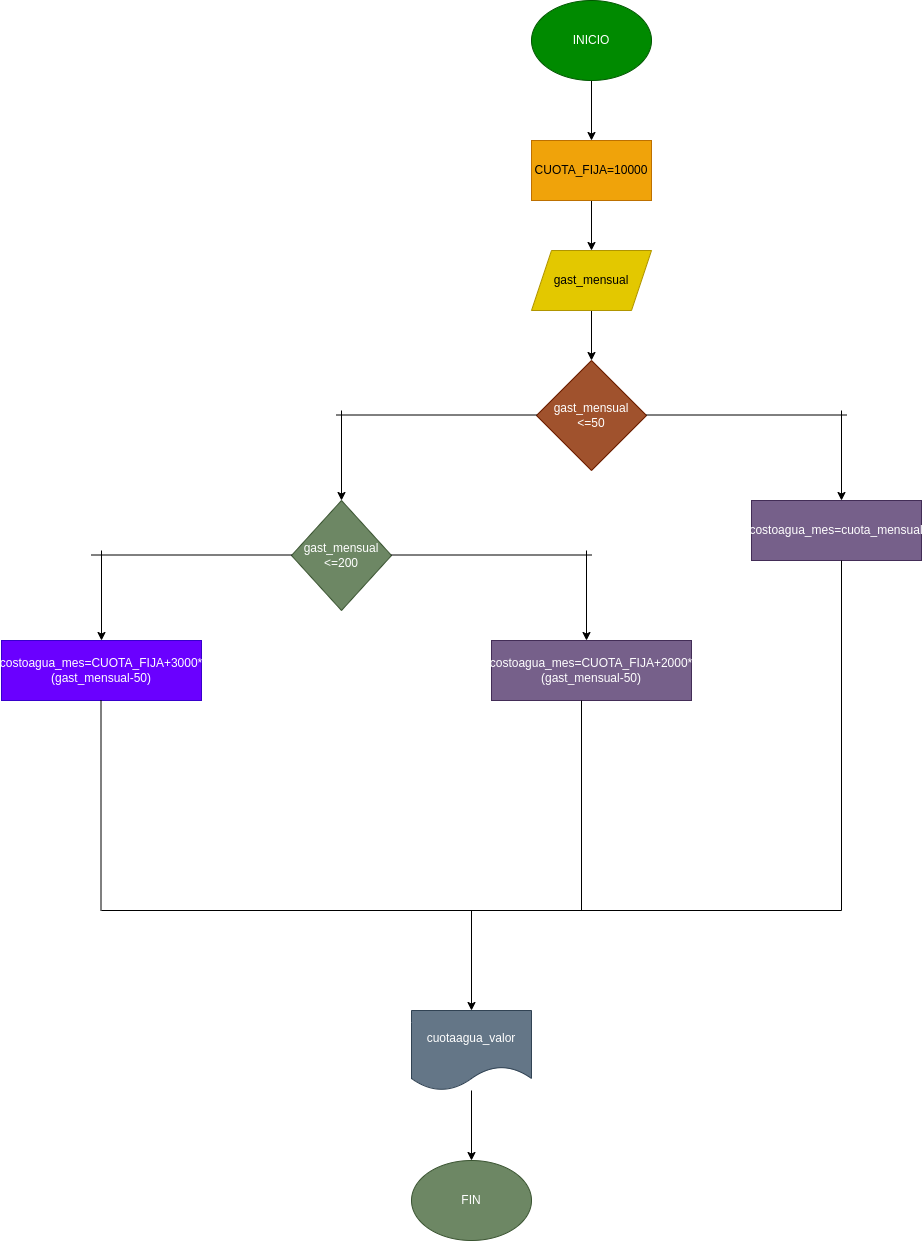

The diagram above was exported from draw.io. Its source (the exported page's mxGraphModel, read from the mxfile embedded in the PNG):
<mxGraphModel dx="1261" dy="328" grid="1" gridSize="10" guides="1" tooltips="1" connect="1" arrows="1" fold="1" page="1" pageScale="1" pageWidth="827" pageHeight="1169" math="0" shadow="0">
  <root>
    <mxCell id="0" />
    <mxCell id="1" parent="0" />
    <mxCell id="2" value="" style="edgeStyle=none;html=1;" edge="1" parent="1" source="3" target="6">
      <mxGeometry relative="1" as="geometry" />
    </mxCell>
    <mxCell id="3" value="INICIO" style="ellipse;whiteSpace=wrap;html=1;fillColor=#008a00;fontColor=#ffffff;strokeColor=#005700;" vertex="1" parent="1">
      <mxGeometry x="350" y="60" width="120" height="80" as="geometry" />
    </mxCell>
    <mxCell id="4" style="edgeStyle=none;html=1;" edge="1" parent="1" source="6">
      <mxGeometry relative="1" as="geometry">
        <mxPoint x="420" y="240" as="targetPoint" />
      </mxGeometry>
    </mxCell>
    <mxCell id="5" value="" style="edgeStyle=none;html=1;" edge="1" parent="1" source="6" target="8">
      <mxGeometry relative="1" as="geometry" />
    </mxCell>
    <mxCell id="6" value="CUOTA_FIJA=10000" style="rounded=0;whiteSpace=wrap;html=1;fillColor=#f0a30a;fontColor=#000000;strokeColor=#BD7000;" vertex="1" parent="1">
      <mxGeometry x="350" y="200" width="120" height="60" as="geometry" />
    </mxCell>
    <mxCell id="7" value="" style="edgeStyle=none;html=1;" edge="1" parent="1" source="8" target="9">
      <mxGeometry relative="1" as="geometry" />
    </mxCell>
    <mxCell id="8" value="gast_mensual" style="shape=parallelogram;perimeter=parallelogramPerimeter;whiteSpace=wrap;html=1;fixedSize=1;fillColor=#e3c800;fontColor=#000000;strokeColor=#B09500;" vertex="1" parent="1">
      <mxGeometry x="350" y="310" width="120" height="60" as="geometry" />
    </mxCell>
    <mxCell id="9" value="gast_mensual&lt;br&gt;&amp;lt;=50" style="rhombus;whiteSpace=wrap;html=1;fillColor=#a0522d;fontColor=#ffffff;strokeColor=#6D1F00;" vertex="1" parent="1">
      <mxGeometry x="355" y="420" width="110" height="110" as="geometry" />
    </mxCell>
    <mxCell id="10" value="costoagua_mes=cuota_mensual" style="rounded=0;whiteSpace=wrap;html=1;fillColor=#76608a;fontColor=#ffffff;strokeColor=#432D57;" vertex="1" parent="1">
      <mxGeometry x="570" y="560" width="170" height="60" as="geometry" />
    </mxCell>
    <mxCell id="11" value="" style="endArrow=none;html=1;" edge="1" parent="1">
      <mxGeometry width="50" height="50" relative="1" as="geometry">
        <mxPoint x="465" y="474.5" as="sourcePoint" />
        <mxPoint x="665" y="474.5" as="targetPoint" />
      </mxGeometry>
    </mxCell>
    <mxCell id="12" value="" style="endArrow=classic;html=1;" edge="1" parent="1">
      <mxGeometry width="50" height="50" relative="1" as="geometry">
        <mxPoint x="660" y="470" as="sourcePoint" />
        <mxPoint x="660" y="560" as="targetPoint" />
      </mxGeometry>
    </mxCell>
    <mxCell id="13" value="" style="endArrow=none;html=1;" edge="1" parent="1">
      <mxGeometry width="50" height="50" relative="1" as="geometry">
        <mxPoint x="155" y="474.5" as="sourcePoint" />
        <mxPoint x="355" y="474.5" as="targetPoint" />
      </mxGeometry>
    </mxCell>
    <mxCell id="14" value="" style="endArrow=classic;html=1;" edge="1" parent="1">
      <mxGeometry width="50" height="50" relative="1" as="geometry">
        <mxPoint x="160" y="470" as="sourcePoint" />
        <mxPoint x="160" y="560" as="targetPoint" />
      </mxGeometry>
    </mxCell>
    <mxCell id="15" value="gast_mensual&lt;br&gt;&amp;lt;=200" style="rhombus;whiteSpace=wrap;html=1;fillColor=#6d8764;fontColor=#ffffff;strokeColor=#3A5431;" vertex="1" parent="1">
      <mxGeometry x="110" y="560" width="100" height="110" as="geometry" />
    </mxCell>
    <mxCell id="16" value="" style="endArrow=none;html=1;" edge="1" parent="1">
      <mxGeometry width="50" height="50" relative="1" as="geometry">
        <mxPoint x="210" y="614.5" as="sourcePoint" />
        <mxPoint x="410" y="614.5" as="targetPoint" />
      </mxGeometry>
    </mxCell>
    <mxCell id="17" value="" style="endArrow=classic;html=1;" edge="1" parent="1">
      <mxGeometry width="50" height="50" relative="1" as="geometry">
        <mxPoint x="405" y="610" as="sourcePoint" />
        <mxPoint x="405" y="700" as="targetPoint" />
      </mxGeometry>
    </mxCell>
    <mxCell id="18" value="costoagua_mes=CUOTA_FIJA+2000*(gast_mensual-50)" style="rounded=0;whiteSpace=wrap;html=1;fillColor=#76608a;fontColor=#ffffff;strokeColor=#432D57;" vertex="1" parent="1">
      <mxGeometry x="310" y="700" width="200" height="60" as="geometry" />
    </mxCell>
    <mxCell id="19" value="" style="endArrow=none;html=1;" edge="1" parent="1">
      <mxGeometry width="50" height="50" relative="1" as="geometry">
        <mxPoint x="-90" y="614.5" as="sourcePoint" />
        <mxPoint x="110" y="614.5" as="targetPoint" />
      </mxGeometry>
    </mxCell>
    <mxCell id="20" value="" style="endArrow=classic;html=1;" edge="1" parent="1">
      <mxGeometry width="50" height="50" relative="1" as="geometry">
        <mxPoint x="-80" y="610" as="sourcePoint" />
        <mxPoint x="-80" y="700" as="targetPoint" />
      </mxGeometry>
    </mxCell>
    <mxCell id="21" value="costoagua_mes=CUOTA_FIJA+3000*(gast_mensual-50)" style="rounded=0;whiteSpace=wrap;html=1;fillColor=#6a00ff;fontColor=#ffffff;strokeColor=#3700CC;" vertex="1" parent="1">
      <mxGeometry x="-180" y="700" width="200" height="60" as="geometry" />
    </mxCell>
    <mxCell id="22" value="" style="endArrow=none;html=1;" edge="1" parent="1">
      <mxGeometry width="50" height="50" relative="1" as="geometry">
        <mxPoint x="-80.5" y="970" as="sourcePoint" />
        <mxPoint x="-80.5" y="760" as="targetPoint" />
      </mxGeometry>
    </mxCell>
    <mxCell id="23" value="" style="endArrow=none;html=1;" edge="1" parent="1">
      <mxGeometry width="50" height="50" relative="1" as="geometry">
        <mxPoint x="400" y="970" as="sourcePoint" />
        <mxPoint x="400" y="760" as="targetPoint" />
      </mxGeometry>
    </mxCell>
    <mxCell id="24" value="" style="endArrow=none;html=1;" edge="1" parent="1">
      <mxGeometry width="50" height="50" relative="1" as="geometry">
        <mxPoint x="660" y="970" as="sourcePoint" />
        <mxPoint x="660" y="620" as="targetPoint" />
      </mxGeometry>
    </mxCell>
    <mxCell id="25" value="" style="endArrow=none;html=1;" edge="1" parent="1">
      <mxGeometry width="50" height="50" relative="1" as="geometry">
        <mxPoint x="-80" y="970" as="sourcePoint" />
        <mxPoint x="660" y="970" as="targetPoint" />
      </mxGeometry>
    </mxCell>
    <mxCell id="26" value="" style="endArrow=classic;html=1;" edge="1" parent="1">
      <mxGeometry width="50" height="50" relative="1" as="geometry">
        <mxPoint x="290" y="970" as="sourcePoint" />
        <mxPoint x="290" y="1070" as="targetPoint" />
      </mxGeometry>
    </mxCell>
    <mxCell id="27" value="" style="edgeStyle=none;html=1;" edge="1" parent="1" source="28" target="29">
      <mxGeometry relative="1" as="geometry" />
    </mxCell>
    <mxCell id="28" value="cuotaagua_valor" style="shape=document;whiteSpace=wrap;html=1;boundedLbl=1;fillColor=#647687;fontColor=#ffffff;strokeColor=#314354;" vertex="1" parent="1">
      <mxGeometry x="230" y="1070" width="120" height="80" as="geometry" />
    </mxCell>
    <mxCell id="29" value="FIN" style="ellipse;whiteSpace=wrap;html=1;fillColor=#6d8764;fontColor=#ffffff;strokeColor=#3A5431;" vertex="1" parent="1">
      <mxGeometry x="230" y="1220" width="120" height="80" as="geometry" />
    </mxCell>
  </root>
</mxGraphModel>